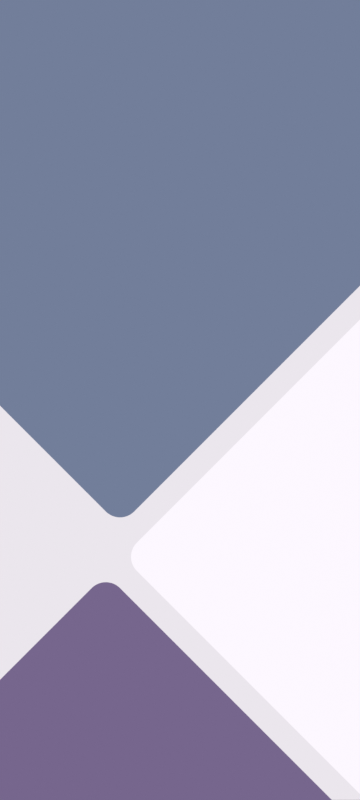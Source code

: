 # Source: 2.blend  (saved by Blender 3.6.13; exported with 4.5.12 LTS)
import bpy
from mathutils import Matrix  # noqa: F401  (used for matrix-valued properties, if any)

bpy.ops.wm.read_factory_settings(use_empty=True)
scene = bpy.context.scene
scene.name = 'Scene'

# ---- materials (node trees are filled in below, after node groups)
mat_material_004 = bpy.data.materials.new('Material.004')
mat_material_004.use_transparent_shadow = False
mat_material_010 = bpy.data.materials.new('Material.010')
mat_material_010.use_transparent_shadow = False
mat_material_009 = bpy.data.materials.new('Material.009')
mat_material_009.use_transparent_shadow = False
mat_material_008 = bpy.data.materials.new('Material.008')
mat_material_008.use_transparent_shadow = False

# ---- material node trees
mat_material_004.use_nodes = True; mat_material_004.node_tree.nodes.clear()
_N = mat_material_004.node_tree.nodes; _L = mat_material_004.node_tree.links
n0 = _N.new('ShaderNodeOutputMaterial'); n0.name = 'Material Output'; n0.location = (463, 264)
n1 = _N.new('ShaderNodeRGB'); n1.name = 'RGB'; n1.location = (154, 265)
n1.outputs[0].default_value = (0.8308, 0.7913, 0.8469, 1.0)
_L.new(n1.outputs[0], n0.inputs[0])
n0.is_active_output = True
mat_material_010.use_nodes = True; mat_material_010.node_tree.nodes.clear()
_N = mat_material_010.node_tree.nodes; _L = mat_material_010.node_tree.links
n0 = _N.new('ShaderNodeOutputMaterial'); n0.name = 'Material Output'; n0.location = (300, 300)
n1 = _N.new('ShaderNodeRGB'); n1.name = 'RGB'; n1.location = (-29, 294)
n1.outputs[0].default_value = (0.1812, 0.1329, 0.2664, 1.0)
_L.new(n1.outputs[0], n0.inputs[0])
n0.is_active_output = True
mat_material_009.use_nodes = True; mat_material_009.node_tree.nodes.clear()
_N = mat_material_009.node_tree.nodes; _L = mat_material_009.node_tree.links
n0 = _N.new('ShaderNodeOutputMaterial'); n0.name = 'Material Output'; n0.location = (300, 300)
n1 = _N.new('ShaderNodeRGB'); n1.name = 'RGB'; n1.location = (-29, 294)
n1.outputs[0].default_value = (0.1683, 0.2086, 0.3231, 1.0)
_L.new(n1.outputs[0], n0.inputs[0])
n0.is_active_output = True
mat_material_008.use_nodes = True; mat_material_008.node_tree.nodes.clear()
_N = mat_material_008.node_tree.nodes; _L = mat_material_008.node_tree.links
n0 = _N.new('ShaderNodeOutputMaterial'); n0.name = 'Material Output'; n0.location = (300, 300)
n1 = _N.new('ShaderNodeRGB'); n1.name = 'RGB'; n1.location = (-29, 294)
n1.outputs[0].default_value = (0.9809, 0.9341, 1.0, 1.0)
_L.new(n1.outputs[0], n0.inputs[0])
n0.is_active_output = True

# ---- world
world_world = bpy.data.worlds.new('World'); scene.world = world_world
world_world.use_nodes = True; world_world.node_tree.nodes.clear()
_N = world_world.node_tree.nodes; _L = world_world.node_tree.links
n0 = _N.new('ShaderNodeOutputWorld'); n0.name = 'World Output'; n0.location = (300, 300)
n1 = _N.new('ShaderNodeBackground'); n1.name = 'Background'; n1.location = (10, 300)
n1.inputs[0].default_value = (0.05088, 0.05088, 0.05088, 1.0)
_L.new(n1.outputs[0], n0.inputs[0])
n0.is_active_output = True
world_world.color = (0.05088, 0.05088, 0.05088)
world_world.use_sun_shadow = False
world_world.sun_shadow_jitter_overblur = 0.0

# ---- cameras
cam_camera = bpy.data.cameras.new('Camera')
cam_camera.type = 'ORTHO'
cam_camera.passepartout_alpha = 1.0
cam_camera.ortho_scale = 2.0

# ---- lights
light_sun = bpy.data.lights.new('Sun', 'SUN')
light_sun.transmission_factor = 0.0

# ---- meshes
me_plane_002 = bpy.data.meshes.new('Plane.002')
me_plane_002.from_pydata([(-0.5, -1.0, 0.0), (0.5, -1.0, 0.0), (-0.5, 1.0, 0.0), (0.5, 1.0, 0.0)], [], [(0, 1, 3, 2)])
_uv = me_plane_002.uv_layers.new(name='UVMap')
_uv.uv.foreach_set('vector', [0.0, 0.0, 1.0, 0.0, 1.0, 1.0, 0.0, 1.0])
me_plane_002.materials.append(mat_material_004)
me_plane_002.update()
me_plane_006 = bpy.data.meshes.new('Plane.006')
me_plane_006.from_pydata([(-1.0, -1.0, 0.0), (1.0, -1.0, 0.0), (-1.0, 1.0, 0.0), (1.0, 1.0, 0.0)], [], [(0, 1, 3, 2)])
_uv = me_plane_006.uv_layers.new(name='UVMap')
_uv.uv.foreach_set('vector', [0.0, 0.0, 1.0, 0.0, 1.0, 1.0, 0.0, 1.0])
me_plane_006.materials.append(mat_material_010)
me_plane_006.update()
me_plane_008 = bpy.data.meshes.new('Plane.008')
me_plane_008.from_pydata([(-1.0, -1.0, 0.0), (1.0, -1.0, 0.0), (-1.0, 1.0, 0.0), (1.0, 1.0, 0.0)], [], [(0, 1, 3, 2)])
_uv = me_plane_008.uv_layers.new(name='UVMap')
_uv.uv.foreach_set('vector', [0.0, 0.0, 1.0, 0.0, 1.0, 1.0, 0.0, 1.0])
me_plane_008.materials.append(mat_material_009)
me_plane_008.update()
me_plane_011 = bpy.data.meshes.new('Plane.011')
me_plane_011.from_pydata([(-1.0, -1.0, 0.0), (1.0, -1.0, 0.0), (-1.0, 1.0, 0.0), (1.0, 1.0, 0.0)], [], [(0, 1, 3, 2)])
_uv = me_plane_011.uv_layers.new(name='UVMap')
_uv.uv.foreach_set('vector', [0.0, 0.0, 1.0, 0.0, 1.0, 1.0, 0.0, 1.0])
me_plane_011.materials.append(mat_material_008)
me_plane_011.update()

# ---- objects
ob_camera = bpy.data.objects.new('Camera', cam_camera)
ob_sun = bpy.data.objects.new('Sun', light_sun)
ob_plane = bpy.data.objects.new('Plane', me_plane_002)
ob_plane_004 = bpy.data.objects.new('Plane.004', me_plane_006)
ob_plane_006 = bpy.data.objects.new('Plane.006', me_plane_008)
ob_plane_007 = bpy.data.objects.new('Plane.007', me_plane_011)

# ---- transforms, parenting, visibility, modifiers, constraints
ob_camera.location = (0.0, 0.0, 1.0)
ob_sun.location = (0.0, 0.0, 2.0)
ob_sun.rotation_euler = (0.0, 0.1754, 0.0)
ob_plane.location = (0.0, 0.0, -0.11)
ob_plane_004.location = (-0.1854, -1.849, 0.0)
ob_plane_004.rotation_euler = (0.0, -0.0, 0.7854)
_m = ob_plane_004.modifiers.new('Bevel', 'BEVEL')
_m.width = 0.05
_m.width_pct = 0.05
_m.segments = 20
_m.affect = 'VERTICES'
ob_plane_006.location = (-0.15, 1.1, 0.0)
ob_plane_006.rotation_euler = (0.0, -0.0, 0.7854)
_m = ob_plane_006.modifiers.new('Bevel', 'BEVEL')
_m.width = 0.05
_m.width_pct = 0.05
_m.segments = 20
_m.affect = 'VERTICES'
ob_plane_007.location = (1.271, -0.392, 0.0)
ob_plane_007.rotation_euler = (0.0, -0.0, 0.7854)
_m = ob_plane_007.modifiers.new('Bevel', 'BEVEL')
_m.width = 0.05
_m.width_pct = 0.05
_m.segments = 20
_m.affect = 'VERTICES'

# ---- collection membership
scene.collection.objects.link(ob_camera)
scene.collection.objects.link(ob_sun)
scene.collection.objects.link(ob_plane)
scene.collection.objects.link(ob_plane_004)
scene.collection.objects.link(ob_plane_006)
scene.collection.objects.link(ob_plane_007)

# ---- scene / render settings (as saved in the file)
scene.camera = ob_camera
scene.frame_start = 1; scene.frame_end = 250; scene.frame_set(1)
scene.render.engine = 'BLENDER_EEVEE_NEXT'
scene.render.resolution_x = 1440
scene.render.resolution_y = 3200
scene.cycles.sampling_pattern = 'TABULATED_SOBOL'
scene.view_settings.view_transform = 'Standard'
bpy.context.view_layer.update()
